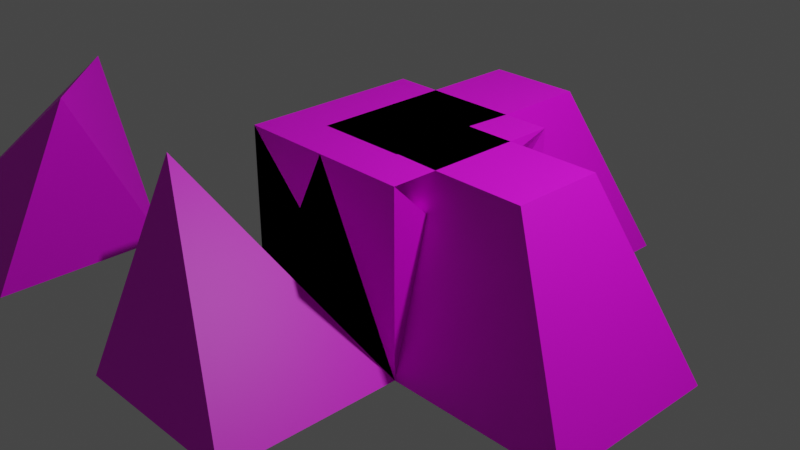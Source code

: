 # Source: blocks-ramps.blend  (saved by Blender 4.2.66; exported with 4.5.12 LTS)
import bpy
from mathutils import Matrix  # noqa: F401  (used for matrix-valued properties, if any)

bpy.ops.wm.read_factory_settings(use_empty=True)
scene = bpy.context.scene
scene.name = 'Scene'

# ---- collections
col_collection = bpy.data.collections.new('Collection'); scene.collection.children.link(col_collection)

# ---- images (referenced by path relative to the original .blend; pixels are not part of the script)
import os
ASSET_DIR = os.environ.get("B2B_ASSET_DIR", "")  # directory of the original .blend (textures are referenced by path, not embedded)
HERE = os.path.dirname(os.path.abspath(__file__))  # packed textures are extracted next to this script under _unpacked/

def load_image(name, relpath, width, height, colorspace="sRGB"):
    """Load a texture the original file referenced (path relative to the .blend, or extracted next to this script)."""
    p = next((c for c in (os.path.join(HERE, relpath), os.path.join(ASSET_DIR, relpath)) if relpath and os.path.exists(c)), "")
    if p:
        img = bpy.data.images.load(p, check_existing=True)
        img.name = name
    else:  # same state as the original file: an image datablock whose file is absent (Cycles renders it pink)
        img = bpy.data.images.new(name, width, height)
        img.source = "FILE"
        img.filepath = "//" + (relpath or name)
    img.colorspace_settings.name = colorspace
    return img
img_sandstone_07_128_png = load_image('sandstone-07-128.png', 'sandstone-07-128.png', 1024, 1024, 'sRGB')

# ---- materials (node trees are filled in below, after node groups)
mat_stone_sandstone = bpy.data.materials.new('Stone-Sandstone')
mat_stone_sandstone.use_transparent_shadow = False

# ---- node groups
ng_auto_smooth = bpy.data.node_groups.new('Auto Smooth', 'GeometryNodeTree')
_s = ng_auto_smooth.interface.new_socket(name='Geometry', in_out='OUTPUT', socket_type='NodeSocketGeometry')
_s = ng_auto_smooth.interface.new_socket(name='Geometry', in_out='INPUT', socket_type='NodeSocketGeometry')
_s = ng_auto_smooth.interface.new_socket(name='Angle', in_out='INPUT', socket_type='NodeSocketFloat')
_s.subtype = 'ANGLE'
_s.min_value = 0.0
_s.max_value = 3.142
ng_auto_smooth.is_modifier = True
_N = ng_auto_smooth.nodes; _L = ng_auto_smooth.links
n0 = _N.new('NodeGroupOutput'); n0.name = 'Group Output'; n0.location = (480, -100)
n1 = _N.new('NodeGroupInput'); n1.name = 'Group Input'; n1.location = (-420, -300)
n2 = _N.new('NodeGroupInput'); n2.name = 'Group Input.001'; n2.location = (-60, -100)
n3 = _N.new('GeometryNodeSetShadeSmooth'); n3.name = 'Set Shade Smooth'; n3.location = (120, -100)
n3.domain = 'EDGE'
n4 = _N.new('GeometryNodeSetShadeSmooth'); n4.name = 'Set Shade Smooth.001'; n4.location = (300, -100)
n5 = _N.new('GeometryNodeInputMeshEdgeAngle'); n5.name = 'Edge Angle'; n5.location = (-420, -220)
n6 = _N.new('GeometryNodeInputEdgeSmooth'); n6.name = 'Is Edge Smooth'; n6.location = (-60, -160)
n7 = _N.new('GeometryNodeInputShadeSmooth'); n7.name = 'Is Face Smooth'; n7.location = (-240, -340)
n8 = _N.new('FunctionNodeBooleanMath'); n8.name = 'Boolean Math'; n8.location = (-60, -220)
n9 = _N.new('FunctionNodeCompare'); n9.name = 'Compare'; n9.location = (-240, -180)
n9.operation = 'LESS_EQUAL'
_L.new(n5.outputs[0], n9.inputs[0])
_L.new(n4.outputs[0], n0.inputs[0])
_L.new(n1.outputs[1], n9.inputs[1])
_L.new(n9.outputs[0], n8.inputs[0])
_L.new(n7.outputs[0], n8.inputs[1])
_L.new(n2.outputs[0], n3.inputs[0])
_L.new(n6.outputs[0], n3.inputs[1])
_L.new(n3.outputs[0], n4.inputs[0])
_L.new(n8.outputs[0], n3.inputs[2])
n0.is_active_output = True

# ---- material node trees
mat_stone_sandstone.use_nodes = True; mat_stone_sandstone.node_tree.nodes.clear()
_N = mat_stone_sandstone.node_tree.nodes; _L = mat_stone_sandstone.node_tree.links
n0 = _N.new('ShaderNodeBsdfPrincipled'); n0.name = 'Principled BSDF'; n0.location = (10, 300)
n0.distribution = 'GGX'
n0.subsurface_method = 'RANDOM_WALK_SKIN'
n0.inputs[3].default_value = 1.45
n0.inputs[27].default_value = (0.0, 0.0, 0.0, 1.0)
n0.inputs[28].default_value = 1.0
n1 = _N.new('ShaderNodeOutputMaterial'); n1.name = 'Material Output'; n1.location = (300, 300)
n2 = _N.new('ShaderNodeTexImage'); n2.name = 'Image Texture'; n2.location = (-360, 235)
n2.image = img_sandstone_07_128_png
_L.new(n0.outputs[0], n1.inputs[0])
_L.new(n2.outputs[0], n0.inputs[0])
n1.is_active_output = True

# ---- world
world_world = bpy.data.worlds.new('World'); scene.world = world_world
world_world.use_nodes = True; world_world.node_tree.nodes.clear()
_N = world_world.node_tree.nodes; _L = world_world.node_tree.links
n0 = _N.new('ShaderNodeOutputWorld'); n0.name = 'World Output'; n0.location = (300, 300)
n1 = _N.new('ShaderNodeBackground'); n1.name = 'Background'; n1.location = (10, 300)
n1.inputs[0].default_value = (0.05088, 0.05088, 0.05088, 1.0)
_L.new(n1.outputs[0], n0.inputs[0])
n0.is_active_output = True
world_world.color = (0.05088, 0.05088, 0.05088)
world_world.use_sun_shadow = False
world_world.sun_shadow_jitter_overblur = 0.0

# ---- cameras
cam_camera = bpy.data.cameras.new('Camera')
cam_camera.clip_end = 100.0
cam_camera.ortho_scale = 7.314

# ---- lights
light_light = bpy.data.lights.new('Light', 'POINT')
light_light.transmission_factor = 0.0
light_light.energy = 1000.0
light_light.shadow_soft_size = 0.1
light_light.shadow_maximum_resolution = 0.006
light_light.use_absolute_resolution = True

# ---- meshes
me_cube_001 = bpy.data.meshes.new('Cube.001')
me_cube_001.from_pydata([(-1.0, -1.0, -1.0), (-1.0, -1.0, -1.0), (-1.0, 1.0, -1.0), (-1.0, 1.0, -1.0), (1.0, -1.0, -1.0), (1.0, -1.0, -1.0), (1.0, 1.0, -1.0), (1.0, 1.0, -1.0), (-1.0, 0.0, 1.0), (0.0, 0.5, 0.0)], [], [(0, 1, 3, 2), (2, 3, 7, 6), (6, 7, 5, 4), (4, 5, 1, 0), (2, 6, 4, 0), (7, 3, 8, 9), (3, 1, 8), (1, 5, 8), (5, 7, 9, 8)])
_uv = me_cube_001.uv_layers.new(name='UVMap')
_uv.uv.foreach_set('vector', [0.3532, 0.5585, 0.3532, 0.5585, 0.3532, 0.5585, 0.3532, 0.5585, 0.3532, 0.5585, 0.3532, 0.5585, 0.3532, 0.5585, 0.3532, 0.5585, 0.3532, 0.5585, 0.3532, 0.5585, 0.3532, 0.5585, 0.3532, 0.5585, 0.3532, 0.5585, 0.3532, 0.5585, 0.3532, 0.5585, 0.3532, 0.5585, 1.192e-07, 0.0, 1.0, 1.192e-07, 1.0, 1.0, 0.0, 1.0, 1.0, 1.0, 0.0, 0.5556, 1.0, 0.0, 1.0, 0.5, 0.0, 0.4, 1.0, 0.0, 1.0, 1.0, 0.0, 0.4444, 1.0, 0.0, 1.0, 1.0, 1.0, 1.0, 0.0, 1.0, 0.25, 0.5, 0.5, 0.0])
me_cube_001.materials.append(mat_stone_sandstone)
me_cube_001.update()
me_cube_024 = bpy.data.meshes.new('Cube.024')
me_cube_024.from_pydata([(1.0, 1.0, -1.0), (1.0, 1.0, -1.0), (1.0, 0.0, 1.0), (1.0, -1.0, -1.0), (-1.0, 1.0, -1.0), (-1.0, 1.0, -1.0), (-1.0, -1.0, -1.0), (-1.0, -1.0, -1.0), (0.0, 1.0, 1.0)], [], [(3, 2, 6, 7), (7, 6, 4, 5), (5, 1, 3, 7), (1, 0, 2, 3), (5, 4, 0, 1), (0, 4, 8), (4, 6, 8), (6, 2, 8), (2, 0, 8)])
_uv = me_cube_024.uv_layers.new(name='UVMap')
_uv.uv.foreach_set('vector', [0.0, 0.5556, 1.0, 0.0, 1.0, 1.0, 1.0, 1.0, 0.375, 0.0, 0.625, 0.0, 0.625, 0.25, 0.375, 0.25, 1.192e-07, 0.0, 1.0, 1.192e-07, 1.0, 1.0, 0.0, 1.0, 1.0, 0.0, 1.0, 0.0, 1.0, 1.0, 0.0, 0.4, 0.375, 0.25, 0.625, 0.25, 0.625, 0.5, 0.375, 0.5, 0.0, 0.4, 1.0, 0.0, 1.0, 1.0, 0.0, 0.4444, 1.0, 0.0, 1.0, 1.0, 0.5, 0.0, 1.0, 1.0, 0.0, 1.0, 0.0, 1.0, 0.5, 0.0, 1.0, 1.0])
me_cube_024.materials.append(mat_stone_sandstone)
me_cube_024.use_mirror_vertex_groups = False
me_cube_024.update()
me_cube_015 = bpy.data.meshes.new('Cube.015')
me_cube_015.from_pydata([(1.0, 1.0, -1.0), (1.0, 1.0, -1.0), (1.0, -1.0, 1.0), (1.0, -1.0, -1.0), (-1.0, 1.0, 1.0), (-1.0, 1.0, -1.0), (-1.0, -1.0, 1.0), (-1.0, -1.0, -1.0)], [], [(0, 4, 6, 2), (3, 2, 6, 7), (7, 6, 4, 5), (5, 1, 3, 7), (1, 0, 2, 3), (5, 4, 0, 1)])
_uv = me_cube_015.uv_layers.new(name='UVMap')
_uv.uv.foreach_set('vector', [0.002302, 0.3068, 0.1101, 0.01368, 0.3257, 0.05556, 0.3257, 0.265, 0.663, 0.3204, 0.3376, 0.3204, 0.3376, 0.0108, 0.663, 0.0108, 0.3329, 0.9871, 0.004366, 0.9871, 0.004366, 0.6744, 0.3329, 0.6744, 0.6663, 0.6775, 0.6663, 0.9925, 0.3352, 0.9925, 0.3352, 0.6775, 0.002174, 0.5121, 0.002174, 0.5121, 0.3307, 0.4696, 0.2212, 0.5547, 0.4356, 0.4302, 0.555, 0.3374, 0.4356, 0.6623, 0.4356, 0.6623])
me_cube_015.materials.append(mat_stone_sandstone)
me_cube_015.use_mirror_vertex_groups = False
me_cube_015.update()
me_cube_028 = bpy.data.meshes.new('Cube.028')
me_cube_028.from_pydata([(1.0, 1.0, -1.0), (1.0, 1.0, -1.0), (1.0, -1.0, -1.0), (1.0, -1.0, -1.0), (-1.0, 1.0, -1.0), (-1.0, 1.0, -1.0), (-1.0, -1.0, 1.0), (-1.0, -1.0, -1.0)], [], [(0, 4, 6, 2), (3, 2, 6, 7), (7, 6, 4, 5), (5, 1, 3, 7), (1, 0, 2, 3), (5, 4, 0, 1)])
_uv = me_cube_028.uv_layers.new(name='UVMap')
_uv.uv.foreach_set('vector', [0.06477, 0.3293, 0.02496, 0.1118, 0.3036, 0.003074, 0.2638, 0.3293, 0.1118, 0.9974, 0.1118, 0.9974, 0.1118, 0.6704, 0.2584, 0.8339, 0.07583, 0.5002, 0.2223, 0.3369, 0.2223, 0.6635, 0.2223, 0.6635, 0.6465, 0.001133, 0.6465, 0.3315, 0.3502, 0.3315, 0.3502, 0.001133, 0.0, 0.5557, 0.0, 0.5557, 0.0, 0.5557, 0.0, 0.5557, 0.0, 0.5557, 0.0, 0.5557, 0.0, 0.5557, 0.0, 0.5557])
me_cube_028.materials.append(mat_stone_sandstone)
me_cube_028.use_mirror_vertex_groups = False
me_cube_028.update()
me_cube_016 = bpy.data.meshes.new('Cube.016')
me_cube_016.from_pydata([(1.0, 1.0, -1.0), (1.0, 1.0, -1.0), (1.0, -1.0, -1.0), (1.0, -1.0, -1.0), (-1.0, 1.0, 1.0), (-1.0, 1.0, -1.0), (-1.0, -1.0, 1.0), (-1.0, -1.0, -1.0)], [], [(0, 4, 6, 2), (3, 2, 6, 7), (7, 6, 4, 5), (5, 1, 3, 7), (1, 0, 2, 3), (5, 4, 0, 1)])
_uv = me_cube_016.uv_layers.new(name='UVMap')
_uv.uv.foreach_set('vector', [0.04602, 0.3325, 0.04602, 0.001386, 0.2906, 0.001386, 0.2906, 0.3325, 0.4456, 0.9991, 0.4456, 0.9991, 0.4456, 0.6683, 0.6183, 0.8337, 0.6661, 0.3278, 0.3354, 0.3278, 0.3354, 0.01121, 0.6661, 0.01121, 0.3316, 0.3399, 0.3316, 0.6562, 0.001125, 0.6562, 0.001125, 0.3399, 0.7388, 0.5, 0.7388, 0.5, 0.7388, 0.5, 0.7388, 0.5, 0.384, 0.1669, 0.5557, 0.00258, 0.5557, 0.3313, 0.5557, 0.3313])
me_cube_016.materials.append(mat_stone_sandstone)
me_cube_016.use_mirror_vertex_groups = False
me_cube_016.update()
me_cube_019 = bpy.data.meshes.new('Cube.019')
me_cube_019.from_pydata([(1.0, 1.0, -1.0), (1.0, -1.0, -1.0), (-1.0, 1.0, -1.0), (-1.0, -1.0, -1.0), (0.0, 0.0, 1.0)], [], [(2, 0, 1, 3), (0, 2, 4), (2, 3, 4), (3, 1, 4), (1, 0, 4)])
_uv = me_cube_019.uv_layers.new(name='UVMap')
_uv.uv.foreach_set('vector', [1.192e-07, 0.0, 1.0, 1.192e-07, 1.0, 1.0, 0.0, 1.0, 0.0, 0.3333, 1.0, 0.0, 1.0, 1.0, 0.0, 0.3333, 1.0, 0.0, 1.0, 1.0, 0.0, 0.3333, 1.0, 0.0, 1.0, 1.0, 0.0, 0.3333, 1.0, 0.0, 1.0, 1.0])
me_cube_019.materials.append(mat_stone_sandstone)
me_cube_019.use_mirror_vertex_groups = False
me_cube_019.update()
me_cube_002 = bpy.data.meshes.new('Cube.002')
me_cube_002.from_pydata([(-1.0, 1.0, -1.0), (-1.0, 1.0, -1.0), (-4.371e-08, 1.0, 1.0), (1.0, 1.0, -1.0), (-1.0, -1.0, -1.0), (-1.0, -1.0, -1.0), (1.0, -1.0, -1.0), (1.0, -1.0, -1.0), (-1.0, -4.371e-08, 1.0)], [], [(3, 2, 6, 7), (7, 6, 4, 5), (5, 1, 3, 7), (1, 0, 2, 3), (5, 4, 0, 1), (0, 4, 8), (4, 6, 8), (6, 2, 8), (2, 0, 8)])
_uv = me_cube_002.uv_layers.new(name='UVMap')
_uv.uv.foreach_set('vector', [0.0, 0.5556, 1.0, 0.0, 1.0, 1.0, 1.0, 1.0, 0.375, 0.0, 0.625, 0.0, 0.625, 0.25, 0.375, 0.25, 1.192e-07, 0.0, 1.0, 1.192e-07, 1.0, 1.0, 0.0, 1.0, 1.0, 0.0, 1.0, 0.0, 1.0, 1.0, 0.0, 0.4, 0.375, 0.25, 0.625, 0.25, 0.625, 0.5, 0.375, 0.5, 0.0, 0.4, 1.0, 0.0, 1.0, 1.0, 0.0, 0.4444, 1.0, 0.0, 1.0, 1.0, 0.5, 0.0, 1.0, 1.0, 0.0, 1.0, 0.0, 1.0, 0.5, 0.0, 1.0, 1.0])
me_cube_002.materials.append(mat_stone_sandstone)
me_cube_002.use_mirror_vertex_groups = False
me_cube_002.update()
me_cube_003 = bpy.data.meshes.new('Cube.003')
me_cube_003.from_pydata([(-1.0, -1.0, -1.0), (-1.0, -1.0, -1.0), (-1.0, -8.742e-08, 1.0), (-1.0, 1.0, -1.0), (1.0, -1.0, -1.0), (1.0, -1.0, -1.0), (1.0, 1.0, -1.0), (1.0, 1.0, -1.0), (8.742e-08, -1.0, 1.0)], [], [(3, 2, 6, 7), (7, 6, 4, 5), (5, 1, 3, 7), (1, 0, 2, 3), (5, 4, 0, 1), (0, 4, 8), (4, 6, 8), (6, 2, 8), (2, 0, 8)])
_uv = me_cube_003.uv_layers.new(name='UVMap')
_uv.uv.foreach_set('vector', [0.0005154, 0.6697, 0.0004883, 0.3308, 0.3327, 0.3319, 0.3327, 0.3319, 0.6674, 0.67, 0.6674, 0.67, 0.6674, 0.67, 0.6674, 0.67, 0.0004401, 0.6704, 0.3393, 0.6695, 0.3349, 1.0, 0.001465, 0.9989, 0.668, 0.3358, 0.668, 0.3358, 0.3322, 0.1757, 0.6674, 0.0002461, 0.6674, 0.67, 0.6674, 0.67, 0.6674, 0.9996, 0.3393, 0.6695, 0.668, 0.3358, 0.6675, 0.6694, 0.3322, 0.5271, 0.3322, 0.0005653, 0.3327, 0.3319, -0.001889, 1.858e-08, 0.3327, 0.3319, 0.0004883, 0.3308, -0.001889, 1.858e-08, 0.3322, 0.1757, 0.668, 0.3358, 0.3322, 0.5271])
me_cube_003.materials.append(mat_stone_sandstone)
me_cube_003.use_mirror_vertex_groups = False
me_cube_003.update()
me_cube_004 = bpy.data.meshes.new('Cube.004')
me_cube_004.from_pydata([(1.0, -1.0, -1.0), (1.0, -1.0, -1.0), (1.192e-08, -1.0, 1.0), (-1.0, -1.0, -1.0), (1.0, 1.0, -1.0), (1.0, 1.0, -1.0), (-1.0, 1.0, -1.0), (-1.0, 1.0, -1.0), (1.0, 1.192e-08, 1.0)], [], [(3, 2, 6, 7), (7, 6, 4, 5), (5, 1, 3, 7), (1, 0, 2, 3), (5, 4, 0, 1), (0, 4, 8), (4, 6, 8), (6, 2, 8), (2, 0, 8)])
_uv = me_cube_004.uv_layers.new(name='UVMap')
_uv.uv.foreach_set('vector', [0.2266, 0.5772, 4.086e-08, 0.2336, 0.5666, 0.4672, 0.5666, 0.4672, 0.4086, 0.5772, 0.4086, 0.5772, 0.4086, 0.5772, 0.4086, 0.5772, 0.4086, 0.9858, -1.362e-09, 0.9858, 2.949e-08, 0.5772, 0.4086, 0.5772, 1.0, 0.2889, 1.0, 0.2889, 0.5666, 0.1445, 0.9037, -4.836e-09, 0.4086, 0.5772, 0.4086, 0.5772, 0.4086, 0.5772, 0.4086, 0.5772, 1.0, 0.2889, 0.9037, 0.5778, 0.5666, 0.4334, 0.5666, 0.1099, 0.5666, 0.4672, 0.17, 2.306e-08, 0.5666, 0.4672, 4.086e-08, 0.2336, 0.17, 2.306e-08, 0.5666, 0.1445, 1.0, 0.2889, 0.5666, 0.4334])
me_cube_004.materials.append(mat_stone_sandstone)
me_cube_004.use_mirror_vertex_groups = False
me_cube_004.update()
me_cube_005 = bpy.data.meshes.new('Cube.005')
me_cube_005.from_pydata([(1.0, -1.0, -1.0), (1.0, -1.0, -1.0), (-1.0, -1.0, -1.0), (-1.0, -1.0, -1.0), (1.0, 1.0, -1.0), (1.0, 1.0, -1.0), (-1.0, 1.0, -1.0), (-1.0, 1.0, -1.0), (4.371e-08, -1.0, 1.0)], [], [(0, 1, 3, 2), (2, 3, 7, 6), (6, 7, 5, 4), (4, 5, 1, 0), (2, 6, 4, 0), (7, 3, 8), (3, 1, 8), (1, 5, 8), (5, 7, 8)])
_uv = me_cube_005.uv_layers.new(name='UVMap')
_uv.uv.foreach_set('vector', [0.3532, 0.5585, 0.3532, 0.5585, 0.3532, 0.5585, 0.3532, 0.5585, 0.3532, 0.5585, 0.3532, 0.5585, 0.3532, 0.5585, 0.3532, 0.5585, 0.3532, 0.5585, 0.3532, 0.5585, 0.3532, 0.5585, 0.3532, 0.5585, 0.3532, 0.5585, 0.3532, 0.5585, 0.3532, 0.5585, 0.3532, 0.5585, 1.192e-07, 0.0, 1.0, 1.192e-07, 1.0, 1.0, 0.0, 1.0, 1.0, 1.0, 0.0, 0.5556, 1.0, 0.0, 0.0, 0.4, 1.0, 0.0, 1.0, 1.0, 0.0, 0.4444, 1.0, 0.0, 1.0, 1.0, 1.0, 1.0, 0.0, 1.0, 0.5, 0.0])
me_cube_005.materials.append(mat_stone_sandstone)
me_cube_005.update()
me_cube_006 = bpy.data.meshes.new('Cube.006')
me_cube_006.from_pydata([(1.0, 1.0, -1.0), (1.0, 1.0, -1.0), (1.0, -1.0, -1.0), (1.0, -1.0, -1.0), (-1.0, 1.0, -1.0), (-1.0, 1.0, -1.0), (-1.0, -1.0, -1.0), (-1.0, -1.0, -1.0), (1.0, 8.742e-08, 1.0)], [], [(0, 1, 3, 2), (2, 3, 7, 6), (6, 7, 5, 4), (4, 5, 1, 0), (2, 6, 4, 0), (7, 3, 8), (3, 1, 8), (1, 5, 8), (5, 7, 8)])
_uv = me_cube_006.uv_layers.new(name='UVMap')
_uv.uv.foreach_set('vector', [0.3532, 0.5585, 0.3532, 0.5585, 0.3532, 0.5585, 0.3532, 0.5585, 0.3532, 0.5585, 0.3532, 0.5585, 0.3532, 0.5585, 0.3532, 0.5585, 0.3532, 0.5585, 0.3532, 0.5585, 0.3532, 0.5585, 0.3532, 0.5585, 0.3532, 0.5585, 0.3532, 0.5585, 0.3532, 0.5585, 0.3532, 0.5585, 1.192e-07, 0.0, 1.0, 1.192e-07, 1.0, 1.0, 0.0, 1.0, 1.0, 1.0, 0.0, 0.5556, 1.0, 0.0, 0.0, 0.4, 1.0, 0.0, 1.0, 1.0, 0.0, 0.4444, 1.0, 0.0, 1.0, 1.0, 1.0, 1.0, 0.0, 1.0, 0.5, 0.0])
me_cube_006.materials.append(mat_stone_sandstone)
me_cube_006.update()
me_cube_007 = bpy.data.meshes.new('Cube.007')
me_cube_007.from_pydata([(-1.0, 1.0, -1.0), (-1.0, 1.0, -1.0), (1.0, 1.0, -1.0), (1.0, 1.0, -1.0), (-1.0, -1.0, -1.0), (-1.0, -1.0, -1.0), (1.0, -1.0, -1.0), (1.0, -1.0, -1.0), (-1.192e-08, 1.0, 1.0)], [], [(0, 1, 3, 2), (2, 3, 7, 6), (6, 7, 5, 4), (4, 5, 1, 0), (2, 6, 4, 0), (7, 3, 8), (3, 1, 8), (1, 5, 8), (5, 7, 8)])
_uv = me_cube_007.uv_layers.new(name='UVMap')
_uv.uv.foreach_set('vector', [0.3532, 0.5585, 0.3532, 0.5585, 0.3532, 0.5585, 0.3532, 0.5585, 0.3532, 0.5585, 0.3532, 0.5585, 0.3532, 0.5585, 0.3532, 0.5585, 0.3532, 0.5585, 0.3532, 0.5585, 0.3532, 0.5585, 0.3532, 0.5585, 0.3532, 0.5585, 0.3532, 0.5585, 0.3532, 0.5585, 0.3532, 0.5585, 1.192e-07, 0.0, 1.0, 1.192e-07, 1.0, 1.0, 0.0, 1.0, 1.0, 1.0, 0.0, 0.5556, 1.0, 0.0, 0.0, 0.4, 1.0, 0.0, 1.0, 1.0, 0.0, 0.4444, 1.0, 0.0, 1.0, 1.0, 1.0, 1.0, 0.0, 1.0, 0.5, 0.0])
me_cube_007.materials.append(mat_stone_sandstone)
me_cube_007.update()
me_cube = bpy.data.meshes.new('Cube')
me_cube.from_pydata([(-1.0, -1.0, -1.0), (-0.5, -0.5, 1.0), (-1.0, 1.0, -1.0), (-0.5, 0.5, 1.0), (1.0, -1.0, -1.0), (0.5, -0.5, 1.0), (1.0, 1.0, -1.0), (0.5, 0.5, 1.0)], [], [(0, 1, 3, 2), (2, 3, 7, 6), (6, 7, 5, 4), (4, 5, 1, 0), (2, 6, 4, 0), (7, 3, 1, 5)])
_uv = me_cube.uv_layers.new(name='UVMap')
_uv.uv.foreach_set('vector', [0.0, 0.0, 0.0, 1.0, 1.0, 1.0, 1.0, 0.0, 0.0, 0.0, 0.0, 1.0, 1.0, 1.0, 1.0, 0.0, 1.0, 0.0, 1.0, 1.0, 0.0, 1.0, 0.0, 0.0, 1.0, 0.0, 1.0, 1.0, 0.0, 1.0, 0.0, 0.0, 0.0, 1.0, 1.0, 1.0, 1.0, 0.0, 0.0, 0.0, 1.0, 1.0, 0.0, 1.0, 0.0, 0.0, 1.0, 0.0])
me_cube.materials.append(mat_stone_sandstone)
me_cube.update()
me_cube_008 = bpy.data.meshes.new('Cube.008')
me_cube_008.from_pydata([(-1.0, -1.0, -1.0), (-1.0, -0.5, 1.0), (-1.0, 1.0, -1.0), (-1.0, 0.5, 1.0), (1.0, -1.0, -1.0), (0.0, -0.5, 1.0), (1.0, 1.0, -1.0), (0.0, 0.5, 1.0)], [], [(0, 1, 3, 2), (2, 3, 7, 6), (6, 7, 5, 4), (4, 5, 1, 0), (2, 6, 4, 0), (7, 3, 1, 5)])
me_cube_008.polygons.foreach_set('use_smooth', [True] * 6)
_uv = me_cube_008.uv_layers.new(name='UVMap')
_uv.uv.foreach_set('vector', [5.96e-08, 0.0, 1.0, 0.25, 1.0, 0.75, 0.0, 1.0, 0.0, 1.0, 1.192e-07, 0.0, 0.4851, 0.0, 0.9701, 1.0, 0.0, 1.0, 0.2236, 0.0, 0.6708, 0.0, 0.8944, 1.0, 0.0, 1.0, 0.4851, 0.0, 0.9701, 1.192e-07, 0.9701, 1.0, 1.0, 1.0, 0.0, 1.0, 0.0, 0.0, 1.0, 0.0, 1.0, 1.0, 0.0, 1.0, 5.96e-08, 1.192e-07, 1.0, 0.0])
me_cube_008.materials.append(mat_stone_sandstone)
me_cube_008.update()
me_cube_009 = bpy.data.meshes.new('Cube.009')
me_cube_009.from_pydata([(-1.0, -1.0, -1.0), (-1.0, -0.5, 1.0), (-1.0, 1.0, -1.0), (-1.0, 0.5, 1.0), (1.0, -1.0, -1.0), (0.0, -0.5, 1.0), (1.0, 1.0, -1.0), (0.0, 0.5, 1.0)], [], [(0, 1, 3, 2), (2, 3, 7, 6), (6, 7, 5, 4), (4, 5, 1, 0), (2, 6, 4, 0), (7, 3, 1, 5)])
me_cube_009.polygons.foreach_set('use_smooth', [True] * 6)
_uv = me_cube_009.uv_layers.new(name='UVMap')
_uv.uv.foreach_set('vector', [5.96e-08, 0.0, 1.0, 0.25, 1.0, 0.75, 0.0, 1.0, 0.0, 1.0, 1.192e-07, 0.0, 0.4851, 0.0, 0.9701, 1.0, 0.0, 1.0, 0.2236, 0.0, 0.6708, 0.0, 0.8944, 1.0, 0.0, 1.0, 0.4851, 0.0, 0.9701, 1.192e-07, 0.9701, 1.0, 1.0, 1.0, 0.0, 1.0, 0.0, 0.0, 1.0, 0.0, 1.0, 1.0, 0.0, 1.0, 5.96e-08, 1.192e-07, 1.0, 0.0])
me_cube_009.materials.append(mat_stone_sandstone)
me_cube_009.update()
me_cube_010 = bpy.data.meshes.new('Cube.010')
me_cube_010.from_pydata([(-1.0, -1.0, -1.0), (-0.5, -0.5, 1.0), (-1.0, 1.0, -1.0), (-0.5, 1.0, 1.0), (1.0, -1.0, -1.0), (1.0, -0.5, 1.0), (1.0, 1.0, -1.0), (0.4658, 0.5, 1.0), (-1.0, 0.0, -1.0), (-0.75, -0.75, 0.0), (-0.5, 0.0, 1.0), (-0.75, 1.0, 0.0), (1.0, 1.0, -1.0), (0.5, 1.0, 1.0), (0.75, 0.75, 0.0), (1.0, 1.0, -1.0), (1.0, 0.5, 1.0), (1.0, -0.75, 0.0), (0.0, -1.0, -1.0), (0.0, -0.4733, 1.0), (0.0, 0.0, 1.0), (0.0, 0.0, -1.0), (0.0, -0.75, 0.0), (1.0, 0.75, 0.0), (0.75, 1.0, 0.0), (-0.75, 0.0, 0.0), (0.75, 1.0, 0.0), (0.5, 1.0, 1.0), (0.4658, 0.5, 1.0), (0.75, 0.75, 0.0), (1.0, 1.0, -1.0), (0.75, 0.75, 0.0), (1.0, 0.75, 0.0), (1.0, 1.0, -1.0), (0.75, 0.75, 0.0), (0.4658, 0.5, 1.0), (1.0, 0.5, 1.0), (1.0, 0.75, 0.0), (1.0, 1.0, -1.0), (0.75, 1.0, 0.0), (0.75, 0.75, 0.0), (1.0, 1.0, -1.0)], [], [(25, 10, 3, 11), (23, 16, 5, 17), (22, 19, 1, 9), (21, 15, 4, 18), (20, 10, 1, 19), (16, 20, 19, 5), (7, 13, 20, 16), (13, 3, 10, 20), (8, 21, 18, 0), (2, 12, 21, 8), (12, 6, 15, 21), (18, 22, 9, 0), (4, 17, 22, 18), (17, 5, 19, 22), (15, 23, 17, 4), (2, 11, 24, 12), (11, 3, 13, 24), (8, 25, 11, 2), (0, 9, 25, 8), (9, 1, 10, 25), (26, 27, 28, 29), (13, 27, 26, 24), (7, 28, 27, 13), (14, 29, 28, 7), (24, 26, 29, 14), (30, 31, 32, 33), (14, 31, 30, 6), (23, 32, 31, 14), (15, 33, 32, 23), (6, 30, 33, 15), (34, 35, 36, 37), (7, 35, 34, 14), (16, 36, 35, 7), (23, 37, 36, 16), (14, 34, 37, 23), (38, 39, 40, 41), (24, 39, 38, 12), (14, 40, 39, 24), (6, 41, 40, 14), (12, 38, 41, 6)])
_uv = me_cube_010.uv_layers.new(name='UVMap')
_uv.uv.foreach_set('vector', [0.4853, 0.4999, 0.4853, 0.3348, 0.6223, 0.3348, 0.6223, 0.4999, 0.4806, 0.04263, 0.6213, 0.08382, 0.6213, 0.2495, 0.4806, 0.2911, 0.1656, 0.1673, 0.1656, 0.001107, 0.2341, 0.002169, 0.2684, 0.1673, 0.1663, 0.8343, 0.3079, 0.9997, 0.02479, 0.9997, 0.02479, 0.8343, 0.1198, 0.5556, 0.1198, 0.6656, 0.02564, 0.6656, 0.03067, 0.5556, 0.214, 0.3355, 0.1198, 0.5556, 0.03067, 0.5556, 0.02564, 0.3355, 0.214, 0.4531, 0.3081, 0.4455, 0.1198, 0.5556, 0.214, 0.3355, 0.3081, 0.4455, 0.3081, 0.6656, 0.1198, 0.6656, 0.1198, 0.5556, 0.1663, 0.6689, 0.1663, 0.8343, 0.02479, 0.8343, 0.02479, 0.6689, 0.3079, 0.6689, 0.3079, 0.9997, 0.1663, 0.8343, 0.1663, 0.6689, 0.254, 0.7943, 0.254, 0.7943, 0.254, 0.7943, 0.254, 0.7943, 0.1656, 0.3324, 0.1656, 0.1673, 0.2684, 0.1673, 0.3027, 0.3324, 0.02847, 0.3324, 0.02848, 0.1673, 0.1656, 0.1673, 0.1656, 0.3324, 0.02848, 0.1673, 0.02848, 0.002169, 0.1656, 0.001107, 0.1656, 0.1673, 0.3399, 0.001443, 0.4806, 0.04263, 0.4806, 0.2911, 0.3399, 0.3328, 0.6322, 0.9987, 0.4932, 0.9578, 0.4932, 0.7124, 0.6322, 0.6715, 0.4932, 0.9578, 0.3542, 0.9169, 0.3542, 0.7533, 0.4932, 0.7124, 0.4853, 0.665, 0.4853, 0.4999, 0.6223, 0.4999, 0.6223, 0.665, 0.3482, 0.665, 0.3825, 0.4999, 0.4853, 0.4999, 0.4853, 0.665, 0.3825, 0.4999, 0.4167, 0.3348, 0.4853, 0.3348, 0.4853, 0.4999, 0.1252, 0.9263, 0.1252, 0.7265, 0.2088, 0.7255, 0.1669, 0.9262, 0.254, 0.7943, 0.254, 0.7943, 0.254, 0.7943, 0.254, 0.7943, 0.254, 0.7943, 0.254, 0.7943, 0.254, 0.7943, 0.254, 0.7943, 0.254, 0.7943, 0.254, 0.7943, 0.254, 0.7943, 0.254, 0.7943, 0.254, 0.7943, 0.254, 0.7943, 0.254, 0.7943, 0.254, 0.7943, 0.2493, 0.9311, 0.2493, 0.7255, 0.2899, 0.7371, 0.2493, 0.9311, 0.254, 0.7943, 0.254, 0.7943, 0.254, 0.7943, 0.254, 0.7943, 0.254, 0.7943, 0.254, 0.7943, 0.254, 0.7943, 0.254, 0.7943, 0.254, 0.7943, 0.254, 0.7943, 0.254, 0.7943, 0.254, 0.7943, 0.254, 0.7943, 0.254, 0.7943, 0.254, 0.7943, 0.254, 0.7943, 0.08339, 0.9252, 0.0359, 0.7255, 0.1252, 0.7255, 0.1252, 0.9252, 0.254, 0.7943, 0.254, 0.7943, 0.254, 0.7943, 0.254, 0.7943, 0.254, 0.7943, 0.254, 0.7943, 0.254, 0.7943, 0.254, 0.7943, 0.254, 0.7943, 0.254, 0.7943, 0.254, 0.7943, 0.254, 0.7943, 0.254, 0.7943, 0.254, 0.7943, 0.254, 0.7943, 0.254, 0.7943, 0.2493, 0.9312, 0.2088, 0.7371, 0.2493, 0.7255, 0.2493, 0.9312, 0.254, 0.7943, 0.254, 0.7943, 0.254, 0.7943, 0.254, 0.7943, 0.254, 0.7943, 0.254, 0.7943, 0.254, 0.7943, 0.254, 0.7943, 0.254, 0.7943, 0.254, 0.7943, 0.254, 0.7943, 0.254, 0.7943, 0.254, 0.7943, 0.254, 0.7943, 0.254, 0.7943, 0.254, 0.7943])
me_cube_010.materials.append(mat_stone_sandstone)
me_cube_010.update()
me_cube_036 = bpy.data.meshes.new('Cube.036')
me_cube_036.from_pydata([(1.0, 1.0, 1.0), (1.0, -1.0, 1.0), (-1.0, 1.0, 1.0), (-1.0, -1.0, 1.0)], [], [(0, 2, 3, 1)])
_uv = me_cube_036.uv_layers.new(name='UVMap')
_uv.uv.foreach_set('vector', [0.0, 0.0, 1.0, 0.0, 1.0, 1.0, 0.0, 1.0])
me_cube_036.materials.append(mat_stone_sandstone)
me_cube_036.use_mirror_vertex_groups = False
me_cube_036.update()
me_cube_057 = bpy.data.meshes.new('Cube.057')
me_cube_057.from_pydata([(1.0, 1.0, 1.0), (1.0, 1.0, -1.0), (1.0, -1.0, -1.0), (1.0, -1.0, -1.0), (-1.0, 1.0, -1.0), (-1.0, 1.0, -1.0), (-1.0, -1.0, 1.0), (-1.0, -1.0, -1.0)], [], [(0, 4, 6, 2), (3, 2, 6, 7), (7, 6, 4, 5), (5, 1, 3, 7), (1, 0, 2, 3), (5, 4, 0, 1)])
_uv = me_cube_057.uv_layers.new(name='UVMap')
_uv.uv.foreach_set('vector', [1.192e-07, 0.0, 1.0, 1.192e-07, 1.0, 1.0, 0.0, 1.0, 0.5, 0.0, 0.5, 0.0, 0.5, 1.0, 0.0, 0.5, 0.0, 0.5, 0.5, 0.0, 0.5, 1.0, 0.5, 1.0, 1.192e-07, 0.0, 1.0, 1.192e-07, 1.0, 1.0, 0.0, 1.0, 0.0, 0.5, 0.5, 0.0, 0.5, 1.0, 0.5, 1.0, 0.5, 0.0, 0.5, 0.0, 0.5, 1.0, 0.0, 0.5])
me_cube_057.materials.append(mat_stone_sandstone)
me_cube_057.use_mirror_vertex_groups = False
me_cube_057.update()

# ---- objects
ob_light = bpy.data.objects.new('Light', light_light)
ob_camera = bpy.data.objects.new('Camera', cam_camera)
ob_block_ramp_tri_e = bpy.data.objects.new('Block-Ramp-Tri-E*', me_cube_001)
ob_block_ramp_corner_sw = bpy.data.objects.new('Block-Ramp-Corner-Sw*', me_cube_024)
ob_block_ramp_edge_in = bpy.data.objects.new('Block-Ramp-Edge-In', me_cube_015)
ob_block_ramp_edge_out = bpy.data.objects.new('Block-Ramp-Edge-Out', me_cube_028)
ob_block_ramp_perp = bpy.data.objects.new('Block-Ramp-Perp', me_cube_016)
ob_block_ramp_single = bpy.data.objects.new('Block-Ramp-Single', me_cube_019)
ob_block_ramp_corner_se = bpy.data.objects.new('Block-Ramp-Corner-Se', me_cube_002)
ob_block_ramp_corner_ne = bpy.data.objects.new('Block-Ramp-Corner-Ne', me_cube_003)
ob_block_ramp_corner_nw = bpy.data.objects.new('Block-Ramp-Corner-Nw', me_cube_004)
ob_block_ramp_tri_n = bpy.data.objects.new('Block-Ramp-Tri-N', me_cube_005)
ob_block_ramp_tri_w = bpy.data.objects.new('Block-Ramp-Tri-W', me_cube_006)
ob_block_ramp_tri_s = bpy.data.objects.new('Block-Ramp-Tri-S', me_cube_007)
ob_block_ramp_single_1 = bpy.data.objects.new('Block-Ramp-Single-1', me_cube)
ob_block_ramp_tri_e_1 = bpy.data.objects.new('Block-Ramp-Tri-E-1*', me_cube_008)
ob_block_ramp_tri_e_1__001 = bpy.data.objects.new('Block-Ramp-Tri-E-1*.001', me_cube_009)
ob_block_ramp_corner_nw_flat = bpy.data.objects.new('Block-Ramp-Corner-Nw-Flat*', me_cube_010)
ob_block_water = bpy.data.objects.new('Block-Water', me_cube_036)
ob_block_ramp_two = bpy.data.objects.new('Block-Ramp-Two', me_cube_057)

# ---- transforms, parenting, visibility, modifiers, constraints
ob_light.location = (4.076, 1.005, 5.904)
ob_light.rotation_euler = (0.6503, 0.05522, 1.866)
ob_light.lock_rotations_4d = False
ob_light.empty_display_type = 'ARROWS'
ob_light.color = (0.0, 0.0, 0.0, 0.0)
ob_light.lineart.crease_threshold = 0.0
ob_camera.location = (7.359, -6.926, 4.958)
ob_camera.rotation_euler = (1.109, 0.0, 0.8149)
ob_camera.lock_rotations_4d = False
ob_camera.empty_display_type = 'ARROWS'
ob_camera.color = (0.0, 0.0, 0.0, 0.0)
ob_camera.display_type = 'WIRE'
ob_camera.lineart.crease_threshold = 0.0
ob_block_ramp_tri_e.location = (0.0, -2.0, 0.0)
ob_block_ramp_corner_sw.location = (-4.0, -2.0, 0.0)
ob_block_ramp_corner_sw.lock_rotations_4d = False
ob_block_ramp_corner_sw.empty_display_type = 'ARROWS'
ob_block_ramp_corner_sw.lineart.crease_threshold = 0.0
ob_block_ramp_edge_in.location = (0.0, 0.0, 0.0)
ob_block_ramp_edge_in.lock_rotations_4d = False
ob_block_ramp_edge_in.empty_display_type = 'ARROWS'
ob_block_ramp_edge_in.lineart.crease_threshold = 0.0
ob_block_ramp_edge_out.location = (0.0, 0.0, 0.0)
ob_block_ramp_edge_out.lock_rotations_4d = False
ob_block_ramp_edge_out.empty_display_type = 'ARROWS'
ob_block_ramp_edge_out.lineart.crease_threshold = 0.0
ob_block_ramp_perp.location = (0.0, 0.0, 0.0)
ob_block_ramp_perp.lock_rotations_4d = False
ob_block_ramp_perp.empty_display_type = 'ARROWS'
ob_block_ramp_perp.lineart.crease_threshold = 0.0
ob_block_ramp_single.location = (-0.002676, 0.0, 0.0)
ob_block_ramp_single.lock_rotations_4d = False
ob_block_ramp_single.empty_display_type = 'ARROWS'
ob_block_ramp_single.lineart.crease_threshold = 0.0
ob_block_ramp_corner_se.location = (0.0, 0.0, 0.0)
ob_block_ramp_corner_se.lock_rotations_4d = False
ob_block_ramp_corner_se.empty_display_type = 'ARROWS'
ob_block_ramp_corner_se.lineart.crease_threshold = 0.0
ob_block_ramp_corner_ne.location = (0.0, 0.0, 0.0)
ob_block_ramp_corner_ne.lock_rotations_4d = False
ob_block_ramp_corner_ne.empty_display_type = 'ARROWS'
ob_block_ramp_corner_ne.lineart.crease_threshold = 0.0
ob_block_ramp_corner_nw.location = (0.0, 0.0, 0.0)
ob_block_ramp_corner_nw.lock_rotations_4d = False
ob_block_ramp_corner_nw.empty_display_type = 'ARROWS'
ob_block_ramp_corner_nw.lineart.crease_threshold = 0.0
ob_block_ramp_tri_n.location = (0.0, 0.0, 0.0)
ob_block_ramp_tri_w.location = (0.0, 0.0, 0.0)
ob_block_ramp_tri_s.location = (0.0, 0.0, 0.0)
ob_block_ramp_single_1.location = (0.0, 0.0, 0.0)
ob_block_ramp_tri_e_1.location = (2.0, 0.0, 0.0)
_m = ob_block_ramp_tri_e_1.modifiers.new('Auto Smooth', 'NODES')
_m.node_group = ng_auto_smooth
_gi = [s.identifier for s in ng_auto_smooth.interface.items_tree if s.item_type == 'SOCKET' and s.in_out == 'INPUT']
_m[_gi[1]] = 0.5236  # Angle
ob_block_ramp_tri_e_1__001.location = (0.0, 2.0, 0.0)
ob_block_ramp_tri_e_1__001.rotation_euler = (0.0, -0.0, 1.571)
_m = ob_block_ramp_tri_e_1__001.modifiers.new('Auto Smooth', 'NODES')
_m.node_group = ng_auto_smooth
_gi = [s.identifier for s in ng_auto_smooth.interface.items_tree if s.item_type == 'SOCKET' and s.in_out == 'INPUT']
_m[_gi[1]] = 0.5236  # Angle
ob_block_ramp_corner_nw_flat.location = (0.0, 0.0, 0.0)
ob_block_water.location = (0.0, 0.0, 0.0)
ob_block_water.lock_rotations_4d = False
ob_block_water.empty_display_type = 'ARROWS'
ob_block_water.lineart.crease_threshold = 0.0
ob_block_ramp_two.location = (0.0, 0.0, 0.0)
ob_block_ramp_two.lock_rotations_4d = False
ob_block_ramp_two.empty_display_type = 'ARROWS'
ob_block_ramp_two.lineart.crease_threshold = 0.0

# ---- collection membership
col_collection.objects.link(ob_light)
col_collection.objects.link(ob_camera)
col_collection.objects.link(ob_block_ramp_tri_e)
col_collection.objects.link(ob_block_ramp_corner_sw)
col_collection.objects.link(ob_block_ramp_edge_in)
col_collection.objects.link(ob_block_ramp_edge_out)
col_collection.objects.link(ob_block_ramp_perp)
col_collection.objects.link(ob_block_ramp_single)
col_collection.objects.link(ob_block_ramp_corner_se)
col_collection.objects.link(ob_block_ramp_corner_ne)
col_collection.objects.link(ob_block_ramp_corner_nw)
col_collection.objects.link(ob_block_ramp_tri_n)
col_collection.objects.link(ob_block_ramp_tri_w)
col_collection.objects.link(ob_block_ramp_tri_s)
col_collection.objects.link(ob_block_ramp_single_1)
col_collection.objects.link(ob_block_ramp_tri_e_1)
col_collection.objects.link(ob_block_ramp_tri_e_1__001)
col_collection.objects.link(ob_block_ramp_corner_nw_flat)
col_collection.objects.link(ob_block_water)
col_collection.objects.link(ob_block_ramp_two)

# ---- scene / render settings (as saved in the file)
scene.camera = ob_camera
scene.frame_start = 1; scene.frame_end = 250; scene.frame_set(1)
scene.render.engine = 'BLENDER_EEVEE_NEXT'
scene.cycles.sampling_pattern = 'TABULATED_SOBOL'
scene.cycles.use_light_tree = False
scene.view_settings.view_transform = 'Filmic'
bpy.context.view_layer.update()

